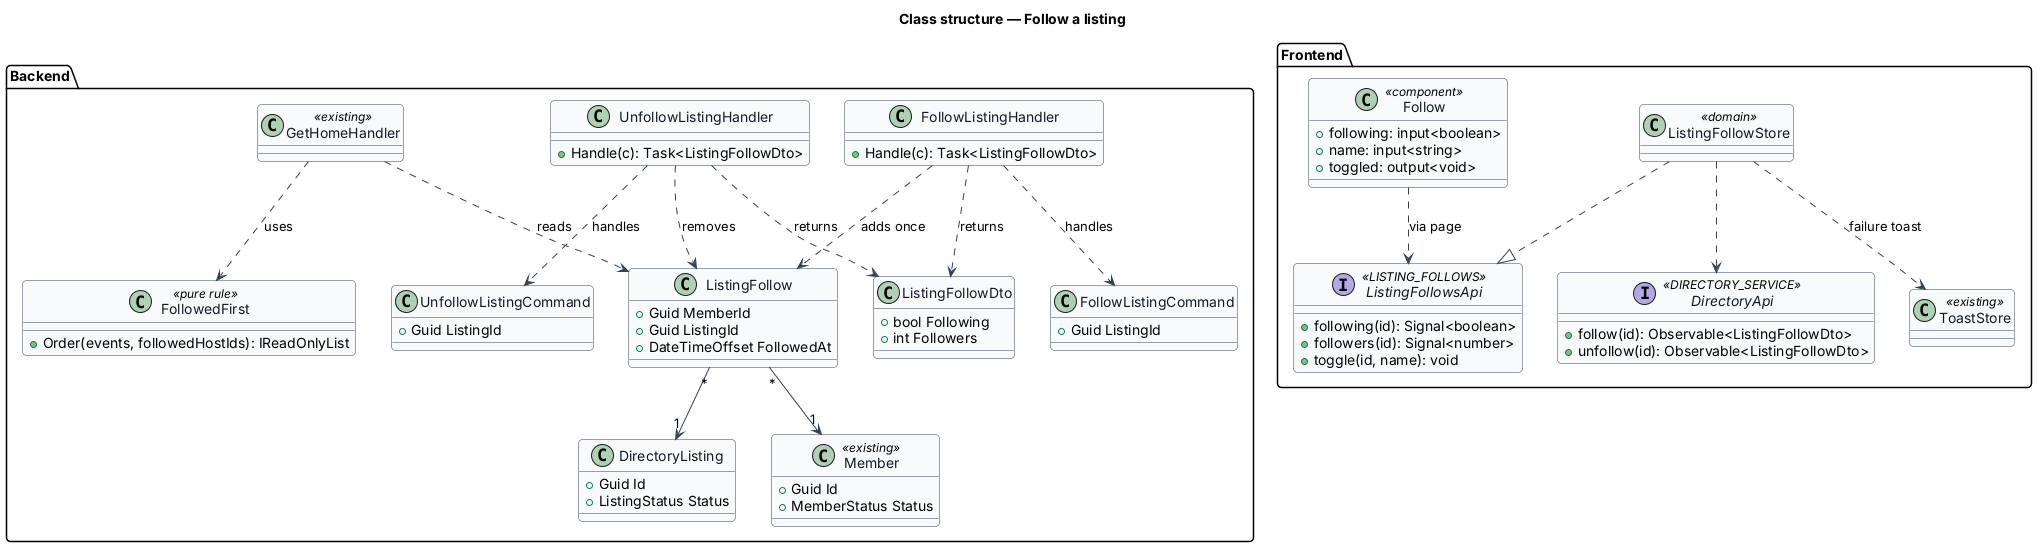

The diagram above was rendered by PlantUML. Its source (embedded in the PNG):
@startuml
skinparam backgroundColor #FFFFFF
skinparam shadowing false
skinparam roundcorner 8
skinparam defaultFontName Arial
skinparam ArrowColor #344054
skinparam class {
  BorderColor #344054
  FontColor #101828
  BackgroundColor #F9FAFB
}
title Class structure — Follow a listing

package "Backend" {
  class ListingFollow {
    +Guid MemberId
    +Guid ListingId
    +DateTimeOffset FollowedAt
  }
  class DirectoryListing {
    +Guid Id
    +ListingStatus Status
  }
  class Member <<existing>> {
    +Guid Id
    +MemberStatus Status
  }
  class FollowListingCommand {
    +Guid ListingId
  }
  class UnfollowListingCommand {
    +Guid ListingId
  }
  class FollowListingHandler {
    +Handle(c): Task<ListingFollowDto>
  }
  class UnfollowListingHandler {
    +Handle(c): Task<ListingFollowDto>
  }
  class ListingFollowDto {
    +bool Following
    +int Followers
  }
  class GetHomeHandler <<existing>>
  class FollowedFirst <<pure rule>> {
    +Order(events, followedHostIds): IReadOnlyList
  }
}

package "Frontend" {
  interface DirectoryApi <<DIRECTORY_SERVICE>> {
    +follow(id): Observable<ListingFollowDto>
    +unfollow(id): Observable<ListingFollowDto>
  }
  interface ListingFollowsApi <<LISTING_FOLLOWS>> {
    +following(id): Signal<boolean>
    +followers(id): Signal<number>
    +toggle(id, name): void
  }
  class ListingFollowStore <<domain>>
  class ToastStore <<existing>>
  class Follow <<component>> {
    +following: input<boolean>
    +name: input<string>
    +toggled: output<void>
  }
}

ListingFollow "*" --> "1" DirectoryListing
ListingFollow "*" --> "1" Member
FollowListingHandler ..> FollowListingCommand : handles
UnfollowListingHandler ..> UnfollowListingCommand : handles
FollowListingHandler ..> ListingFollow : adds once
UnfollowListingHandler ..> ListingFollow : removes
FollowListingHandler ..> ListingFollowDto : returns
UnfollowListingHandler ..> ListingFollowDto : returns
GetHomeHandler ..> FollowedFirst : uses
GetHomeHandler ..> ListingFollow : reads
ListingFollowStore ..|> ListingFollowsApi
ListingFollowStore ..> DirectoryApi
ListingFollowStore ..> ToastStore : failure toast
Follow ..> ListingFollowsApi : via page
@enduml